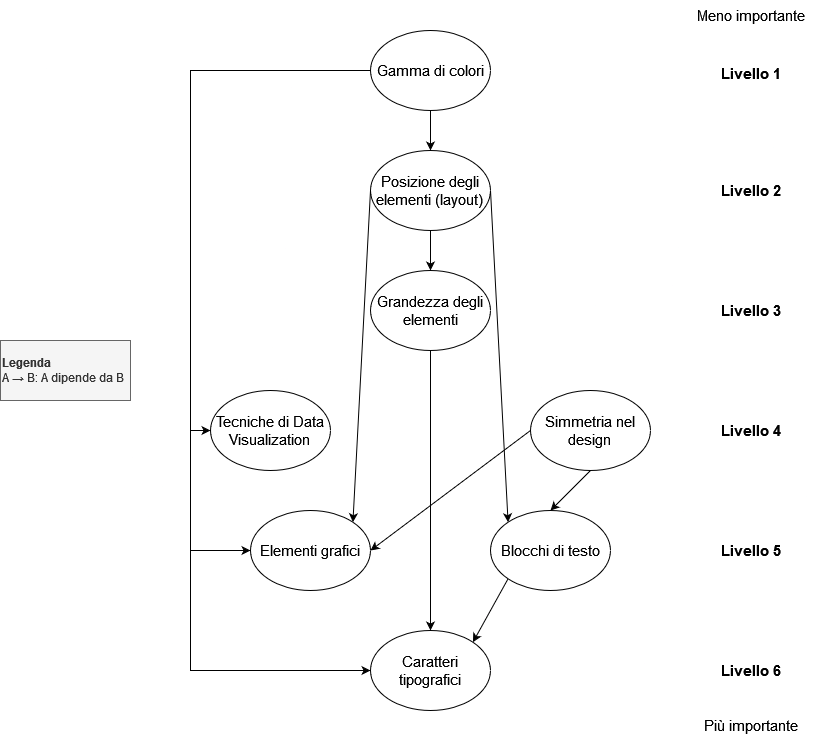

The diagram above was exported from draw.io. Its source (the exported page's mxGraphModel, read from the mxfile embedded in the PNG):
<mxGraphModel dx="2260" dy="589" grid="1" gridSize="10" guides="1" tooltips="1" connect="1" arrows="1" fold="1" page="1" pageScale="1" pageWidth="827" pageHeight="1169" math="0" shadow="0">
  <root>
    <mxCell id="0" />
    <mxCell id="1" parent="0" />
    <mxCell id="8taAzl_GxbEp-pjDoAud-1" value="&lt;div style=&quot;font-size: 13px;&quot;&gt;&lt;font style=&quot;font-size: 15px;&quot;&gt;Tecniche di Data Visualization&lt;br&gt;&lt;/font&gt;&lt;/div&gt;" style="ellipse;whiteSpace=wrap;html=1;" parent="1" vertex="1">
      <mxGeometry x="160" y="520" width="120" height="80" as="geometry" />
    </mxCell>
    <mxCell id="8taAzl_GxbEp-pjDoAud-9" style="edgeStyle=orthogonalEdgeStyle;rounded=0;orthogonalLoop=1;jettySize=auto;html=1;exitX=0.5;exitY=1;exitDx=0;exitDy=0;entryX=0.5;entryY=0;entryDx=0;entryDy=0;" parent="1" source="8taAzl_GxbEp-pjDoAud-2" target="8taAzl_GxbEp-pjDoAud-4" edge="1">
      <mxGeometry relative="1" as="geometry" />
    </mxCell>
    <mxCell id="DTEkQCMT2aQcSbh0orVR-10" style="edgeStyle=orthogonalEdgeStyle;rounded=0;orthogonalLoop=1;jettySize=auto;html=1;exitX=0;exitY=0.5;exitDx=0;exitDy=0;entryX=0;entryY=0.5;entryDx=0;entryDy=0;" edge="1" parent="1" source="8taAzl_GxbEp-pjDoAud-2" target="8taAzl_GxbEp-pjDoAud-1">
      <mxGeometry relative="1" as="geometry" />
    </mxCell>
    <mxCell id="DTEkQCMT2aQcSbh0orVR-11" style="edgeStyle=orthogonalEdgeStyle;rounded=0;orthogonalLoop=1;jettySize=auto;html=1;exitX=0;exitY=0.5;exitDx=0;exitDy=0;entryX=0;entryY=0.5;entryDx=0;entryDy=0;" edge="1" parent="1" source="8taAzl_GxbEp-pjDoAud-2" target="DTEkQCMT2aQcSbh0orVR-3">
      <mxGeometry relative="1" as="geometry">
        <Array as="points">
          <mxPoint x="140" y="200" />
          <mxPoint x="140" y="680" />
        </Array>
      </mxGeometry>
    </mxCell>
    <mxCell id="DTEkQCMT2aQcSbh0orVR-12" style="edgeStyle=orthogonalEdgeStyle;rounded=0;orthogonalLoop=1;jettySize=auto;html=1;exitX=0;exitY=0.5;exitDx=0;exitDy=0;entryX=0;entryY=0.5;entryDx=0;entryDy=0;" edge="1" parent="1" source="8taAzl_GxbEp-pjDoAud-2" target="8taAzl_GxbEp-pjDoAud-6">
      <mxGeometry relative="1" as="geometry">
        <Array as="points">
          <mxPoint x="140" y="200" />
          <mxPoint x="140" y="800" />
        </Array>
      </mxGeometry>
    </mxCell>
    <mxCell id="8taAzl_GxbEp-pjDoAud-2" value="&lt;font style=&quot;font-size: 15px;&quot;&gt;Gamma di colori&lt;/font&gt;" style="ellipse;whiteSpace=wrap;html=1;" parent="1" vertex="1">
      <mxGeometry x="320" y="160" width="120" height="80" as="geometry" />
    </mxCell>
    <mxCell id="DTEkQCMT2aQcSbh0orVR-7" style="rounded=0;orthogonalLoop=1;jettySize=auto;html=1;exitX=0;exitY=0.5;exitDx=0;exitDy=0;entryX=1;entryY=0.5;entryDx=0;entryDy=0;" edge="1" parent="1" source="8taAzl_GxbEp-pjDoAud-3" target="DTEkQCMT2aQcSbh0orVR-3">
      <mxGeometry relative="1" as="geometry" />
    </mxCell>
    <mxCell id="DTEkQCMT2aQcSbh0orVR-8" style="rounded=0;orthogonalLoop=1;jettySize=auto;html=1;exitX=0.5;exitY=1;exitDx=0;exitDy=0;entryX=0.5;entryY=0;entryDx=0;entryDy=0;" edge="1" parent="1" source="8taAzl_GxbEp-pjDoAud-3" target="DTEkQCMT2aQcSbh0orVR-4">
      <mxGeometry relative="1" as="geometry" />
    </mxCell>
    <mxCell id="8taAzl_GxbEp-pjDoAud-3" value="&lt;font style=&quot;font-size: 15px;&quot;&gt;Simmetria nel design&lt;br&gt;&lt;/font&gt;" style="ellipse;whiteSpace=wrap;html=1;" parent="1" vertex="1">
      <mxGeometry x="480" y="520" width="120" height="80" as="geometry" />
    </mxCell>
    <mxCell id="8taAzl_GxbEp-pjDoAud-10" style="edgeStyle=orthogonalEdgeStyle;rounded=0;orthogonalLoop=1;jettySize=auto;html=1;exitX=0.5;exitY=1;exitDx=0;exitDy=0;entryX=0.5;entryY=0;entryDx=0;entryDy=0;" parent="1" source="8taAzl_GxbEp-pjDoAud-4" target="8taAzl_GxbEp-pjDoAud-5" edge="1">
      <mxGeometry relative="1" as="geometry" />
    </mxCell>
    <mxCell id="8taAzl_GxbEp-pjDoAud-4" value="&lt;font style=&quot;font-size: 15px;&quot;&gt;Posizione degli elementi (layout)&lt;br&gt;&lt;/font&gt;" style="ellipse;whiteSpace=wrap;html=1;" parent="1" vertex="1">
      <mxGeometry x="320" y="280" width="120" height="80" as="geometry" />
    </mxCell>
    <mxCell id="8taAzl_GxbEp-pjDoAud-11" style="edgeStyle=orthogonalEdgeStyle;rounded=0;orthogonalLoop=1;jettySize=auto;html=1;exitX=0.5;exitY=1;exitDx=0;exitDy=0;entryX=0.5;entryY=0;entryDx=0;entryDy=0;" parent="1" source="8taAzl_GxbEp-pjDoAud-5" target="8taAzl_GxbEp-pjDoAud-6" edge="1">
      <mxGeometry relative="1" as="geometry" />
    </mxCell>
    <mxCell id="DTEkQCMT2aQcSbh0orVR-5" style="rounded=0;orthogonalLoop=1;jettySize=auto;html=1;exitX=0;exitY=0.5;exitDx=0;exitDy=0;entryX=1;entryY=0;entryDx=0;entryDy=0;" edge="1" parent="1" source="8taAzl_GxbEp-pjDoAud-4" target="DTEkQCMT2aQcSbh0orVR-3">
      <mxGeometry relative="1" as="geometry" />
    </mxCell>
    <mxCell id="DTEkQCMT2aQcSbh0orVR-6" style="rounded=0;orthogonalLoop=1;jettySize=auto;html=1;exitX=1;exitY=0.5;exitDx=0;exitDy=0;entryX=0;entryY=0;entryDx=0;entryDy=0;" edge="1" parent="1" source="8taAzl_GxbEp-pjDoAud-4" target="DTEkQCMT2aQcSbh0orVR-4">
      <mxGeometry relative="1" as="geometry" />
    </mxCell>
    <mxCell id="8taAzl_GxbEp-pjDoAud-5" value="&lt;font style=&quot;font-size: 15px;&quot;&gt;Grandezza degli elementi&lt;/font&gt;" style="ellipse;whiteSpace=wrap;html=1;" parent="1" vertex="1">
      <mxGeometry x="320" y="400" width="120" height="80" as="geometry" />
    </mxCell>
    <mxCell id="8taAzl_GxbEp-pjDoAud-6" value="&lt;font style=&quot;font-size: 15px;&quot;&gt;Caratteri tipografici&lt;/font&gt;" style="ellipse;whiteSpace=wrap;html=1;" parent="1" vertex="1">
      <mxGeometry x="320" y="760" width="120" height="80" as="geometry" />
    </mxCell>
    <mxCell id="8taAzl_GxbEp-pjDoAud-15" value="Livello 1" style="text;html=1;align=center;verticalAlign=middle;resizable=0;points=[];autosize=1;strokeColor=none;fillColor=none;fontSize=15;fontStyle=1" parent="1" vertex="1">
      <mxGeometry x="660" y="188" width="80" height="30" as="geometry" />
    </mxCell>
    <mxCell id="8taAzl_GxbEp-pjDoAud-16" value="Livello 2" style="text;html=1;align=center;verticalAlign=middle;resizable=0;points=[];autosize=1;strokeColor=none;fillColor=none;fontSize=15;fontStyle=1" parent="1" vertex="1">
      <mxGeometry x="660" y="305" width="80" height="30" as="geometry" />
    </mxCell>
    <mxCell id="8taAzl_GxbEp-pjDoAud-18" value="Livello 3" style="text;html=1;align=center;verticalAlign=middle;resizable=0;points=[];autosize=1;strokeColor=none;fillColor=none;fontSize=15;fontStyle=1" parent="1" vertex="1">
      <mxGeometry x="660" y="425" width="80" height="30" as="geometry" />
    </mxCell>
    <mxCell id="8taAzl_GxbEp-pjDoAud-19" value="Livello 4" style="text;html=1;align=center;verticalAlign=middle;resizable=0;points=[];autosize=1;strokeColor=none;fillColor=none;fontSize=15;fontStyle=1" parent="1" vertex="1">
      <mxGeometry x="660" y="545" width="80" height="30" as="geometry" />
    </mxCell>
    <mxCell id="8taAzl_GxbEp-pjDoAud-20" value="Meno importante" style="text;html=1;align=center;verticalAlign=middle;resizable=0;points=[];autosize=1;strokeColor=none;fillColor=none;fontSize=15;" parent="1" vertex="1">
      <mxGeometry x="630" y="130" width="140" height="30" as="geometry" />
    </mxCell>
    <mxCell id="8taAzl_GxbEp-pjDoAud-21" value="Più importante" style="text;html=1;align=center;verticalAlign=middle;resizable=0;points=[];autosize=1;strokeColor=none;fillColor=none;fontSize=15;" parent="1" vertex="1">
      <mxGeometry x="640" y="840" width="120" height="30" as="geometry" />
    </mxCell>
    <mxCell id="8taAzl_GxbEp-pjDoAud-22" value="&lt;div&gt;&lt;b&gt;Legenda&lt;/b&gt;&lt;/div&gt;&lt;div&gt;A → B: A dipende da B&lt;br&gt;&lt;/div&gt;" style="text;html=1;align=left;verticalAlign=middle;whiteSpace=wrap;rounded=0;fillColor=#f5f5f5;fontColor=#333333;strokeColor=#666666;" parent="1" vertex="1">
      <mxGeometry x="-50" y="470" width="130" height="60" as="geometry" />
    </mxCell>
    <mxCell id="DTEkQCMT2aQcSbh0orVR-1" value="Livello 5" style="text;html=1;align=center;verticalAlign=middle;resizable=0;points=[];autosize=1;strokeColor=none;fillColor=none;fontSize=15;fontStyle=1" vertex="1" parent="1">
      <mxGeometry x="660" y="665" width="80" height="30" as="geometry" />
    </mxCell>
    <mxCell id="DTEkQCMT2aQcSbh0orVR-2" value="Livello 6" style="text;html=1;align=center;verticalAlign=middle;resizable=0;points=[];autosize=1;strokeColor=none;fillColor=none;fontSize=15;fontStyle=1" vertex="1" parent="1">
      <mxGeometry x="660" y="785" width="80" height="30" as="geometry" />
    </mxCell>
    <mxCell id="DTEkQCMT2aQcSbh0orVR-3" value="&lt;font style=&quot;font-size: 15px;&quot;&gt;Elementi grafici&lt;/font&gt;" style="ellipse;whiteSpace=wrap;html=1;" vertex="1" parent="1">
      <mxGeometry x="200" y="640" width="120" height="80" as="geometry" />
    </mxCell>
    <mxCell id="DTEkQCMT2aQcSbh0orVR-9" style="rounded=0;orthogonalLoop=1;jettySize=auto;html=1;exitX=0;exitY=1;exitDx=0;exitDy=0;entryX=1;entryY=0;entryDx=0;entryDy=0;" edge="1" parent="1" source="DTEkQCMT2aQcSbh0orVR-4" target="8taAzl_GxbEp-pjDoAud-6">
      <mxGeometry relative="1" as="geometry" />
    </mxCell>
    <mxCell id="DTEkQCMT2aQcSbh0orVR-4" value="&lt;font style=&quot;font-size: 15px;&quot;&gt;Blocchi di testo&lt;/font&gt;" style="ellipse;whiteSpace=wrap;html=1;" vertex="1" parent="1">
      <mxGeometry x="440" y="640" width="120" height="80" as="geometry" />
    </mxCell>
  </root>
</mxGraphModel>